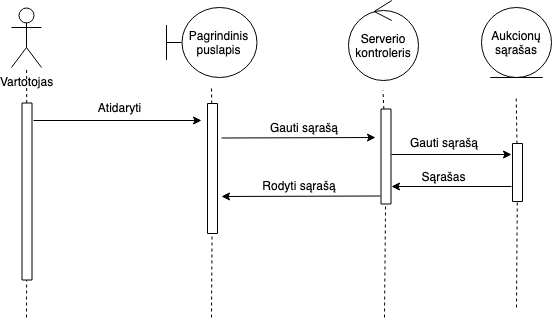

The diagram above was exported from draw.io. Its source (the exported page's mxGraphModel, read from the mxfile embedded in the PNG):
<mxGraphModel dx="918" dy="567" grid="1" gridSize="10" guides="1" tooltips="1" connect="1" arrows="1" fold="1" page="1" pageScale="1" pageWidth="827" pageHeight="1169" math="0" shadow="0">
  <root>
    <mxCell id="0" />
    <mxCell id="1" parent="0" />
    <mxCell id="ZZmKh0UCK-30dkqIJ2XD-1" value="Vartotojas&lt;br&gt;" style="shape=umlActor;verticalLabelPosition=bottom;labelBackgroundColor=#ffffff;verticalAlign=top;html=1;outlineConnect=0;" vertex="1" parent="1">
      <mxGeometry x="100" y="40" width="30" height="60" as="geometry" />
    </mxCell>
    <mxCell id="ZZmKh0UCK-30dkqIJ2XD-4" value="" style="endArrow=none;dashed=1;html=1;" edge="1" parent="1" source="ZZmKh0UCK-30dkqIJ2XD-5" target="ZZmKh0UCK-30dkqIJ2XD-1">
      <mxGeometry width="50" height="50" relative="1" as="geometry">
        <mxPoint x="113" y="500" as="sourcePoint" />
        <mxPoint x="150" y="240" as="targetPoint" />
      </mxGeometry>
    </mxCell>
    <mxCell id="ZZmKh0UCK-30dkqIJ2XD-5" value="" style="rounded=0;whiteSpace=wrap;html=1;rotation=90;" vertex="1" parent="1">
      <mxGeometry x="27" y="219" width="177" height="10" as="geometry" />
    </mxCell>
    <mxCell id="ZZmKh0UCK-30dkqIJ2XD-7" value="" style="endArrow=none;dashed=1;html=1;" edge="1" parent="1" target="ZZmKh0UCK-30dkqIJ2XD-5">
      <mxGeometry width="50" height="50" relative="1" as="geometry">
        <mxPoint x="115" y="350" as="sourcePoint" />
        <mxPoint x="114.8604651162791" y="100" as="targetPoint" />
      </mxGeometry>
    </mxCell>
    <mxCell id="ZZmKh0UCK-30dkqIJ2XD-10" value="Pagrindinis puslapis" style="shape=umlBoundary;whiteSpace=wrap;html=1;" vertex="1" parent="1">
      <mxGeometry x="255" y="40" width="90" height="70" as="geometry" />
    </mxCell>
    <mxCell id="ZZmKh0UCK-30dkqIJ2XD-12" value="Serverio kontroleris" style="ellipse;shape=umlControl;whiteSpace=wrap;html=1;" vertex="1" parent="1">
      <mxGeometry x="436.5" y="33" width="70" height="80" as="geometry" />
    </mxCell>
    <mxCell id="ZZmKh0UCK-30dkqIJ2XD-13" value="" style="endArrow=none;dashed=1;html=1;" edge="1" parent="1" source="ZZmKh0UCK-30dkqIJ2XD-14">
      <mxGeometry width="50" height="50" relative="1" as="geometry">
        <mxPoint x="298" y="520" as="sourcePoint" />
        <mxPoint x="300" y="120" as="targetPoint" />
      </mxGeometry>
    </mxCell>
    <mxCell id="ZZmKh0UCK-30dkqIJ2XD-14" value="" style="rounded=0;whiteSpace=wrap;html=1;rotation=90;" vertex="1" parent="1">
      <mxGeometry x="236" y="196" width="130" height="10" as="geometry" />
    </mxCell>
    <mxCell id="ZZmKh0UCK-30dkqIJ2XD-15" value="" style="endArrow=none;dashed=1;html=1;" edge="1" parent="1" target="ZZmKh0UCK-30dkqIJ2XD-14">
      <mxGeometry width="50" height="50" relative="1" as="geometry">
        <mxPoint x="300" y="350" as="sourcePoint" />
        <mxPoint x="299.8604651162791" y="120" as="targetPoint" />
      </mxGeometry>
    </mxCell>
    <mxCell id="ZZmKh0UCK-30dkqIJ2XD-16" value="" style="endArrow=classic;html=1;" edge="1" parent="1">
      <mxGeometry width="50" height="50" relative="1" as="geometry">
        <mxPoint x="122" y="153" as="sourcePoint" />
        <mxPoint x="290" y="153" as="targetPoint" />
        <Array as="points" />
      </mxGeometry>
    </mxCell>
    <mxCell id="ZZmKh0UCK-30dkqIJ2XD-17" value="Atidaryti" style="text;html=1;strokeColor=none;fillColor=none;align=center;verticalAlign=middle;whiteSpace=wrap;rounded=0;" vertex="1" parent="1">
      <mxGeometry x="150" y="130" width="115" height="20" as="geometry" />
    </mxCell>
    <mxCell id="ZZmKh0UCK-30dkqIJ2XD-30" value="" style="endArrow=none;dashed=1;html=1;" edge="1" parent="1" source="ZZmKh0UCK-30dkqIJ2XD-31">
      <mxGeometry width="50" height="50" relative="1" as="geometry">
        <mxPoint x="469.5" y="523" as="sourcePoint" />
        <mxPoint x="471.5" y="123" as="targetPoint" />
      </mxGeometry>
    </mxCell>
    <mxCell id="ZZmKh0UCK-30dkqIJ2XD-31" value="" style="rounded=0;whiteSpace=wrap;html=1;rotation=90;" vertex="1" parent="1">
      <mxGeometry x="427" y="184" width="95" height="10" as="geometry" />
    </mxCell>
    <mxCell id="ZZmKh0UCK-30dkqIJ2XD-32" value="" style="endArrow=none;dashed=1;html=1;" edge="1" parent="1" target="ZZmKh0UCK-30dkqIJ2XD-31">
      <mxGeometry width="50" height="50" relative="1" as="geometry">
        <mxPoint x="473" y="350" as="sourcePoint" />
        <mxPoint x="471.3604651162791" y="123" as="targetPoint" />
      </mxGeometry>
    </mxCell>
    <mxCell id="ZZmKh0UCK-30dkqIJ2XD-39" value="" style="endArrow=classic;html=1;" edge="1" parent="1">
      <mxGeometry width="50" height="50" relative="1" as="geometry">
        <mxPoint x="310" y="170.5" as="sourcePoint" />
        <mxPoint x="464" y="170" as="targetPoint" />
      </mxGeometry>
    </mxCell>
    <mxCell id="ZZmKh0UCK-30dkqIJ2XD-75" value="Gauti sąrašą" style="text;html=1;strokeColor=none;fillColor=none;align=center;verticalAlign=middle;whiteSpace=wrap;rounded=0;" vertex="1" parent="1">
      <mxGeometry x="340" y="150" width="104" height="20" as="geometry" />
    </mxCell>
    <mxCell id="ZZmKh0UCK-30dkqIJ2XD-76" value="Aukcionų sąrašas" style="ellipse;shape=umlEntity;whiteSpace=wrap;html=1;" vertex="1" parent="1">
      <mxGeometry x="570" y="40" width="70" height="70" as="geometry" />
    </mxCell>
    <mxCell id="ZZmKh0UCK-30dkqIJ2XD-77" value="" style="endArrow=none;dashed=1;html=1;" edge="1" parent="1" source="ZZmKh0UCK-30dkqIJ2XD-80">
      <mxGeometry width="50" height="50" relative="1" as="geometry">
        <mxPoint x="605" y="340" as="sourcePoint" />
        <mxPoint x="604.7124060150377" y="130" as="targetPoint" />
      </mxGeometry>
    </mxCell>
    <mxCell id="ZZmKh0UCK-30dkqIJ2XD-78" value="" style="endArrow=classic;html=1;" edge="1" parent="1">
      <mxGeometry width="50" height="50" relative="1" as="geometry">
        <mxPoint x="480" y="187" as="sourcePoint" />
        <mxPoint x="600" y="187" as="targetPoint" />
      </mxGeometry>
    </mxCell>
    <mxCell id="ZZmKh0UCK-30dkqIJ2XD-79" value="Gauti sąrašą" style="text;html=1;strokeColor=none;fillColor=none;align=center;verticalAlign=middle;whiteSpace=wrap;rounded=0;" vertex="1" parent="1">
      <mxGeometry x="480" y="165" width="104" height="20" as="geometry" />
    </mxCell>
    <mxCell id="ZZmKh0UCK-30dkqIJ2XD-80" value="" style="rounded=0;whiteSpace=wrap;html=1;rotation=90;" vertex="1" parent="1">
      <mxGeometry x="577" y="200" width="58" height="10" as="geometry" />
    </mxCell>
    <mxCell id="ZZmKh0UCK-30dkqIJ2XD-81" value="" style="endArrow=none;dashed=1;html=1;" edge="1" parent="1" target="ZZmKh0UCK-30dkqIJ2XD-80">
      <mxGeometry width="50" height="50" relative="1" as="geometry">
        <mxPoint x="605" y="340" as="sourcePoint" />
        <mxPoint x="604.7124060150377" y="130" as="targetPoint" />
      </mxGeometry>
    </mxCell>
    <mxCell id="ZZmKh0UCK-30dkqIJ2XD-83" value="" style="endArrow=none;html=1;startArrow=classic;startFill=1;endFill=0;" edge="1" parent="1">
      <mxGeometry width="50" height="50" relative="1" as="geometry">
        <mxPoint x="480" y="219" as="sourcePoint" />
        <mxPoint x="600" y="219" as="targetPoint" />
      </mxGeometry>
    </mxCell>
    <mxCell id="ZZmKh0UCK-30dkqIJ2XD-84" value="Sąrašas" style="text;html=1;strokeColor=none;fillColor=none;align=center;verticalAlign=middle;whiteSpace=wrap;rounded=0;" vertex="1" parent="1">
      <mxGeometry x="512" y="199" width="40" height="20" as="geometry" />
    </mxCell>
    <mxCell id="ZZmKh0UCK-30dkqIJ2XD-85" value="" style="endArrow=none;html=1;endFill=0;startArrow=classic;startFill=1;" edge="1" parent="1">
      <mxGeometry width="50" height="50" relative="1" as="geometry">
        <mxPoint x="310" y="229" as="sourcePoint" />
        <mxPoint x="469" y="228.5" as="targetPoint" />
      </mxGeometry>
    </mxCell>
    <mxCell id="ZZmKh0UCK-30dkqIJ2XD-86" value="Rodyti sąrašą&lt;br&gt;" style="text;html=1;strokeColor=none;fillColor=none;align=center;verticalAlign=middle;whiteSpace=wrap;rounded=0;" vertex="1" parent="1">
      <mxGeometry x="345" y="208" width="86" height="20" as="geometry" />
    </mxCell>
  </root>
</mxGraphModel>